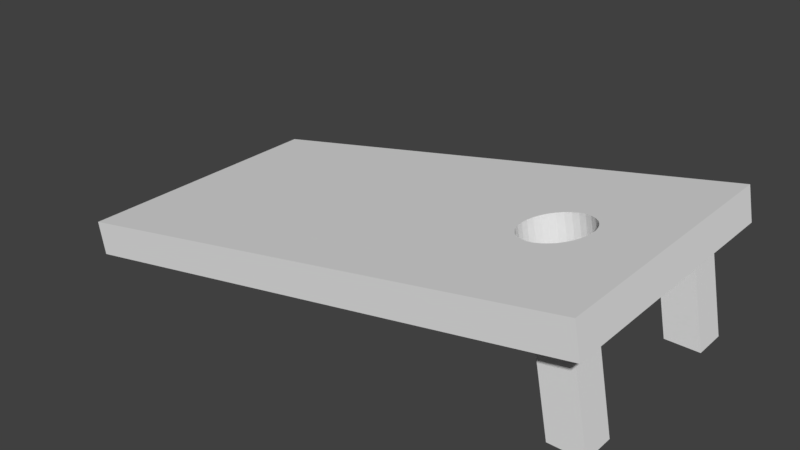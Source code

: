 # Source: CornholeBoardJoel.blend  (saved by Blender 2.79.0; exported with 4.5.12 LTS)
import bpy
from mathutils import Matrix  # noqa: F401  (used for matrix-valued properties, if any)

bpy.ops.wm.read_factory_settings(use_empty=True)
scene = bpy.context.scene
scene.name = 'Scene'

# ---- collections
col_collection_1 = bpy.data.collections.new('Collection 1'); scene.collection.children.link(col_collection_1)

# ---- materials (node trees are filled in below, after node groups)
mat_material = bpy.data.materials.new('Material')
mat_material.alpha_threshold = 0.0
mat_material.use_transparent_shadow = False
mat_material.roughness = 0.5
mat_material.line_color = (0.0, 0.0, 0.0, 1.0)

# ---- material node trees

# ---- world
world_world = bpy.data.worlds.new('World'); scene.world = world_world
world_world.color = (0.05088, 0.05088, 0.05088)
world_world.use_sun_shadow = False
world_world.sun_shadow_jitter_overblur = 0.0
world_world.cycles.sampling_method = 'MANUAL'

# ---- meshes
me_plane = bpy.data.meshes.new('Plane')
me_plane.from_pydata([(-2.931, 1.0, 1.0), (-2.931, 1.0, -1.0), (-2.931, -1.0, 1.0), (-2.931, -1.0, -1.0)], [], [(0, 1, 3, 2)])
_uv = me_plane.uv_layers.new(name='UVMap')
_uv.uv.foreach_set('vector', [0.0001, 9.998e-05, 0.9999, 9.998e-05, 0.9999, 0.9999, 9.998e-05, 0.9999])
me_plane.use_remesh_preserve_volume = False
me_plane.use_remesh_preserve_attributes = False
me_plane.use_mirror_vertex_groups = False
me_plane.update()
me_cube = bpy.data.meshes.new('Cube')
me_cube.from_pydata([(1.0, 1.0, -1.0), (1.0, -1.0, -1.0), (-1.0, -1.0, -1.0), (-1.0, 1.0, -1.0), (1.0, 1.0, 1.0), (1.0, -1.0, 1.0), (-1.0, -1.0, 1.0), (-1.0, 1.0, 1.0), (0.7289, -0.1389, -1.0), (0.7289, -0.1389, 1.0), (0.625, 0.25, -1.0), (0.625, 0.25, 1.0), (0.6006, 0.2452, -1.0), (0.6006, 0.2452, 1.0), (0.5772, 0.231, -1.0), (0.5772, 0.231, 1.0), (0.5095, -0.09567, -1.0), (0.5095, -0.09567, 1.0), (0.5211, -0.1389, -1.0), (0.5211, -0.1389, 1.0), (0.5024, -0.04877, -1.0), (0.5024, -0.04877, 1.0), (0.5366, -0.1768, -1.0), (0.5366, -0.1768, 1.0), (0.6006, -0.2452, -1.0), (0.6006, -0.2452, 1.0), (0.625, -0.25, -1.0), (0.625, -0.25, 1.0), (0.5772, -0.231, -1.0), (0.5772, -0.231, 1.0), (0.7476, 0.04877, -1.0), (0.7476, 0.04877, 1.0), (0.6944, 0.2079, -1.0), (0.6944, 0.2079, 1.0), (0.75, 1.829e-08, -1.0), (0.75, 1.829e-08, 1.0), (0.7405, 0.09567, -1.0), (0.7405, 0.09567, 1.0), (0.6494, -0.2452, -1.0), (0.6494, -0.2452, 1.0), (0.5366, 0.1768, -1.0), (0.5366, 0.1768, 1.0), (0.5556, 0.2079, -1.0), (0.5556, 0.2079, 1.0), (0.5211, 0.1389, -1.0), (0.5211, 0.1389, 1.0), (0.7476, -0.04877, -1.0), (0.7476, -0.04877, 1.0), (0.6944, -0.2079, -1.0), (0.6944, -0.2079, 1.0), (0.7134, -0.1768, -1.0), (0.7134, -0.1768, 1.0), (0.7405, -0.09567, -1.0), (0.7405, -0.09567, 1.0), (0.5, 2.41e-07, -1.0), (0.5, 2.41e-07, 1.0), (0.5556, -0.2079, -1.0), (0.5556, -0.2079, 1.0), (0.5024, 0.04877, -1.0), (0.5024, 0.04877, 1.0), (0.7134, 0.1768, -1.0), (0.7134, 0.1768, 1.0), (0.6728, -0.231, -1.0), (0.6728, -0.231, 1.0), (0.7289, 0.1389, -1.0), (0.7289, 0.1389, 1.0), (0.5095, 0.09567, -1.0), (0.5095, 0.09567, 1.0), (0.6728, 0.231, -1.0), (0.6728, 0.231, 1.0), (0.6494, 0.2452, -1.0), (0.6494, 0.2452, 1.0)], [], [(0, 34, 30, 36, 64, 60, 32, 68, 70, 10, 12, 14, 42, 40, 44, 66, 58, 54, 3), (4, 7, 55, 59, 67, 45, 41, 43, 15, 13, 11, 71, 69, 33, 61, 65, 37, 31, 35), (0, 4, 5, 1), (1, 5, 6, 2), (2, 6, 7, 3), (4, 0, 3, 7), (46, 47, 35, 34), (3, 54, 20, 16, 18, 22, 56, 28, 24, 26, 38, 62, 48, 50, 8, 52, 46, 34, 0, 1, 2), (50, 51, 9, 8), (8, 9, 53, 52), (58, 59, 55, 54), (30, 31, 37, 36), (34, 35, 31, 30), (64, 65, 61, 60), (10, 11, 13, 12), (24, 25, 27, 26), (44, 45, 67, 66), (26, 27, 39, 38), (12, 13, 15, 14), (60, 61, 33, 32), (56, 57, 29, 28), (32, 33, 69, 68), (48, 49, 51, 50), (42, 43, 41, 40), (66, 67, 59, 58), (35, 47, 53, 9, 51, 49, 63, 39, 27, 25, 29, 57, 23, 19, 17, 21, 55, 7, 6, 5, 4), (62, 63, 49, 48), (22, 23, 57, 56), (16, 17, 19, 18), (70, 71, 11, 10), (36, 37, 65, 64), (54, 55, 21, 20), (52, 53, 47, 46), (28, 29, 25, 24), (14, 15, 43, 42), (68, 69, 71, 70), (38, 39, 63, 62), (20, 21, 17, 16), (40, 41, 45, 44), (18, 19, 23, 22)])
_uv = me_cube.uv_layers.new(name='UVMap')
_uv.uv.foreach_set('vector', [1.987e-08, 0.6667, 0.1667, 0.7083, 0.1585, 0.7087, 0.1507, 0.7099, 0.1435, 0.7118, 0.1372, 0.7144, 0.132, 0.7176, 0.1282, 0.7212, 0.1258, 0.7251, 0.125, 0.7292, 0.1258, 0.7332, 0.1282, 0.7371, 0.132, 0.7407, 0.1372, 0.7439, 0.1435, 0.7465, 0.1507, 0.7484, 0.1585, 0.7496, 0.1667, 0.75, 0.0, 1.0, 0.6667, 0.3333, 0.6667, 0.0, 0.8333, 0.25, 0.8252, 0.2504, 0.8174, 0.2516, 0.8102, 0.2535, 0.8039, 0.2561, 0.7987, 0.2593, 0.7948, 0.2629, 0.7925, 0.2668, 0.7917, 0.2708, 0.7925, 0.2749, 0.7948, 0.2788, 0.7987, 0.2824, 0.8039, 0.2856, 0.8102, 0.2882, 0.8174, 0.2901, 0.8252, 0.2913, 0.8333, 0.2917, 0.6667, 0.3333, 0.6667, 0.6667, 0.3333, 0.6667, 0.3333, 0.3333, 0.0, 0.3333, 0.3333, 0.3333, 0.3333, 0.6667, 1.987e-08, 0.6667, 0.6667, 0.3333, 0.3333, 0.3333, 0.3333, 9.934e-08, 0.6667, 0.0, 0.0, 0.0, 0.3333, 3.974e-08, 0.3333, 0.3333, 3.974e-08, 0.3333, 0.7903, 0.3333, 0.7903, 0.6667, 0.7822, 0.6667, 0.7822, 0.3333, 0.0, 1.0, 0.1667, 0.75, 0.1748, 0.7496, 0.1826, 0.7484, 0.1898, 0.7465, 0.1961, 0.7439, 0.2013, 0.7407, 0.2052, 0.7371, 0.2075, 0.7332, 0.2083, 0.7292, 0.2075, 0.7251, 0.2052, 0.7212, 0.2013, 0.7176, 0.1961, 0.7144, 0.1898, 0.7118, 0.1826, 0.7099, 0.1748, 0.7087, 0.1667, 0.7083, 1.987e-08, 0.6667, 0.3333, 0.6667, 0.3333, 1.0, 0.8116, 0.3333, 0.8116, 0.6667, 0.8053, 0.6667, 0.8053, 0.3333, 0.8053, 0.3333, 0.8053, 0.6667, 0.7981, 0.6667, 0.7981, 0.3333, 0.7133, 0.3333, 0.7133, 0.6667, 0.7052, 0.6667, 0.7052, 0.3333, 0.774, 0.3333, 0.774, 0.6667, 0.7662, 0.6667, 0.7662, 0.3333, 0.7822, 0.3333, 0.7822, 0.6667, 0.774, 0.6667, 0.774, 0.3333, 0.759, 0.3333, 0.759, 0.6667, 0.7527, 0.6667, 0.7527, 0.3333, 0.8446, 0.6667, 0.8446, 0.3333, 0.8486, 0.3333, 0.8486, 0.6667, 0.8246, 0.6667, 0.8246, 0.3333, 0.8286, 0.3333, 0.8286, 0.6667, 0.7283, 0.3333, 0.7283, 0.6667, 0.7211, 0.6667, 0.7211, 0.3333, 0.8286, 0.6667, 0.8286, 0.3333, 0.8327, 0.3333, 0.8327, 0.6667, 0.8486, 0.6667, 0.8486, 0.3333, 0.8525, 0.3333, 0.8525, 0.6667, 0.7527, 0.3333, 0.7527, 0.6667, 0.7475, 0.6667, 0.7475, 0.3333, 0.6705, 0.3333, 0.6705, 0.6667, 0.6667, 0.6667, 0.6667, 0.3333, 0.7475, 0.3333, 0.7475, 0.6667, 0.7437, 0.6667, 0.7437, 0.3333, 0.8168, 0.3333, 0.8168, 0.6667, 0.8116, 0.6667, 0.8116, 0.3333, 0.7398, 0.3333, 0.7398, 0.6667, 0.7346, 0.6667, 0.7346, 0.3333, 0.7211, 0.3333, 0.7211, 0.6667, 0.7133, 0.6667, 0.7133, 0.3333, 0.8333, 0.2917, 0.8415, 0.2913, 0.8493, 0.2901, 0.8565, 0.2882, 0.8628, 0.2856, 0.868, 0.2824, 0.8718, 0.2788, 0.8742, 0.2749, 0.875, 0.2708, 0.8742, 0.2668, 0.8718, 0.2629, 0.868, 0.2593, 0.8628, 0.2561, 0.8565, 0.2535, 0.8493, 0.2516, 0.8415, 0.2504, 0.8333, 0.25, 0.6667, 0.0, 1.0, 6.954e-08, 1.0, 0.3333, 0.6667, 0.3333, 0.8206, 0.3333, 0.8206, 0.6667, 0.8168, 0.6667, 0.8168, 0.3333, 0.6757, 0.3333, 0.6757, 0.6667, 0.6705, 0.6667, 0.6705, 0.3333, 0.6892, 0.3333, 0.6892, 0.6667, 0.682, 0.6667, 0.682, 0.3333, 0.8405, 0.6667, 0.8405, 0.3333, 0.8446, 0.3333, 0.8446, 0.6667, 0.7662, 0.3333, 0.7662, 0.6667, 0.759, 0.6667, 0.759, 0.3333, 0.7052, 0.3333, 0.7052, 0.6667, 0.697, 0.6667, 0.697, 0.3333, 0.7981, 0.3333, 0.7981, 0.6667, 0.7903, 0.6667, 0.7903, 0.3333, 0.8206, 0.6667, 0.8206, 0.3333, 0.8246, 0.3333, 0.8246, 0.6667, 0.7437, 0.3333, 0.7437, 0.6667, 0.7398, 0.6667, 0.7398, 0.3333, 0.8366, 0.6667, 0.8366, 0.3333, 0.8405, 0.3333, 0.8405, 0.6667, 0.8327, 0.6667, 0.8327, 0.3333, 0.8366, 0.3333, 0.8366, 0.6667, 0.697, 0.3333, 0.697, 0.6667, 0.6892, 0.6667, 0.6892, 0.3333, 0.7346, 0.3333, 0.7346, 0.6667, 0.7283, 0.6667, 0.7283, 0.3333, 0.682, 0.3333, 0.682, 0.6667, 0.6757, 0.6667, 0.6757, 0.3333])
me_cube.materials.append(mat_material)
me_cube.use_remesh_preserve_volume = False
me_cube.use_remesh_preserve_attributes = False
me_cube.use_mirror_vertex_groups = False
me_cube.update()
me_cube_001 = bpy.data.meshes.new('Cube.001')
me_cube_001.from_pydata([(1.0, 11.86, 0.7291), (-1.0, 9.864, 0.7293), (1.0, 10.66, 0.7291), (0.6024, 9.864, 0.7291), (1.0, 9.864, 0.7291), (1.0, 0.006997, 0.7291), (1.0, 1.0, 0.7291), (-1.0, 0.9251, 0.7293), (-1.0, -1.0, 0.7293), (-1.0, 1.0, 0.7293), (-1.0, 11.86, 0.7293), (1.0, -1.0, 0.7291), (-1.0, 11.86, -0.5522), (-1.0, 9.864, -0.5522), (1.0, 9.864, -0.6425), (1.0, 11.86, -0.6425), (1.0, 1.0, -0.6425), (1.0, -1.0, -0.6425), (-1.0, 1.0, -0.5522), (-1.0, -1.0, -0.5522)], [], [(5, 6, 9, 7, 8, 11), (2, 3, 4), (3, 2, 0, 10, 1), (15, 12, 10, 0), (16, 18, 9, 6), (19, 17, 11, 8), (13, 12, 15, 14), (16, 17, 19, 18), (18, 19, 8, 7, 9), (12, 13, 1, 10), (13, 14, 4, 3, 1), (17, 16, 6, 5, 11), (14, 15, 0, 2, 4)])
_uv = me_cube_001.uv_layers.new(name='UVMap')
_uv.uv.foreach_set('vector', [0.6312, 0.5053, 0.6312, 0.5925, 0.4558, 0.5925, 0.4558, 0.5859, 0.4558, 0.417, 0.6312, 0.417, 0.6307, 0.4857, 0.5958, 0.416, 0.6307, 0.416, 0.5958, 0.416, 0.6307, 0.4857, 0.6307, 0.5914, 0.4552, 0.5914, 0.4552, 0.416, 0.6307, 0.7117, 0.4552, 0.7038, 0.4552, 0.5914, 0.6307, 0.5914, 0.6312, 0.7128, 0.4558, 0.7049, 0.4558, 0.5925, 0.6312, 0.5925, 0.4558, 0.3046, 0.6312, 0.2967, 0.6312, 0.417, 0.4558, 0.417, 0.4552, 0.3035, 0.4474, 0.1283, 0.6228, 0.1204, 0.6307, 0.2956, 0.6233, 0.1214, 0.6312, 0.2967, 0.4558, 0.3046, 0.4479, 0.1293, 0.3433, 0.5925, 0.3433, 0.417, 0.4558, 0.417, 0.4558, 0.5859, 0.4558, 0.5925, 0.3428, 0.5914, 0.3428, 0.416, 0.4552, 0.416, 0.4552, 0.5914, 0.4552, 0.3035, 0.6307, 0.2956, 0.6307, 0.416, 0.5958, 0.416, 0.4552, 0.416, 0.7515, 0.417, 0.7515, 0.5925, 0.6312, 0.5925, 0.6312, 0.5053, 0.6312, 0.417, 0.751, 0.416, 0.751, 0.5914, 0.6307, 0.5914, 0.6307, 0.4857, 0.6307, 0.416])
me_cube_001.use_remesh_preserve_volume = False
me_cube_001.use_remesh_preserve_attributes = False
me_cube_001.use_mirror_vertex_groups = False
me_cube_001.update()

# ---- objects
ob_plane = bpy.data.objects.new('Plane', me_plane)
ob_cube = bpy.data.objects.new('Cube', me_cube)
ob_cube_001 = bpy.data.objects.new('Cube.001', me_cube_001)

# ---- transforms, parenting, visibility, modifiers, constraints
ob_plane.location = (0.0, 0.0, -2.026)
ob_plane.rotation_euler = (-1.571, 1.381, 0.0)
ob_plane.lineart.crease_threshold = 0.0
ob_cube.location = (-0.08922, -1.192e-07, 0.75)
ob_cube.rotation_euler = (2.382e-09, -0.1898, 0.0)
ob_cube.scale = (3.0, 1.5, 0.1875)
ob_cube.lock_rotations_4d = False
ob_cube.empty_display_type = 'ARROWS'
ob_cube.lineart.crease_threshold = 0.0
ob_cube_001.location = (2.572, -1.0, 0.4763)
ob_cube_001.rotation_euler = (0.0, -0.1902, 0.0)
ob_cube_001.scale = (0.1875, 0.1875, 0.8)
ob_cube_001.lineart.crease_threshold = 0.0

# ---- collection membership
col_collection_1.objects.link(ob_plane)
col_collection_1.objects.link(ob_cube)
col_collection_1.objects.link(ob_cube_001)

# ---- scene / render settings (as saved in the file)
scene.frame_start = 1; scene.frame_end = 250; scene.frame_set(1)
scene.render.engine = 'BLENDER_EEVEE_NEXT'
scene.render.resolution_percentage = 50
scene.render.dither_intensity = 0.0
scene.cycles.use_denoising = False
scene.cycles.samples = 128
scene.cycles.sampling_pattern = 'TABULATED_SOBOL'
scene.cycles.use_adaptive_sampling = False
scene.cycles.use_light_tree = False
scene.cycles.blur_glossy = 0.0
scene.cycles.sample_clamp_indirect = 0.0
scene.view_settings.view_transform = 'Standard'
bpy.context.view_layer.update()

# ---- added for rendering (the .blend has no active camera and no usable light): camera, sun
cam_auto = bpy.data.cameras.new('AutoCamera')
cam_auto.lens = 50.0
cam_auto.sensor_width = 36.0
cam_auto.clip_end = 1000.0
ob_auto_camera = bpy.data.objects.new('AutoCamera', cam_auto)
scene.collection.objects.link(ob_auto_camera)
ob_auto_camera.location = (6.25405, -7.61192, 5.79265)
ob_auto_camera.rotation_euler = (1.09748, -7.21219e-08, 0.694738)
scene.camera = ob_auto_camera
light_auto_sun = bpy.data.lights.new('AutoSun', 'SUN')
light_auto_sun.energy = 3.0
light_auto_sun.angle = 0.0523599
ob_auto_sun = bpy.data.objects.new('AutoSun', light_auto_sun)
scene.collection.objects.link(ob_auto_sun)
ob_auto_sun.rotation_euler = (0.872665, 0.174533, 0.523599)
bpy.context.view_layer.update()
